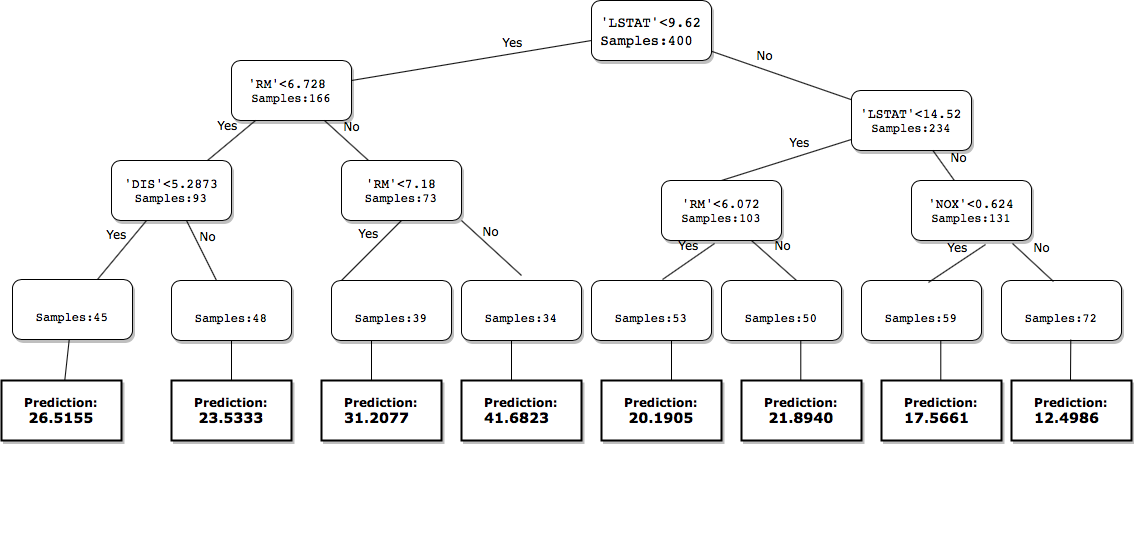

The diagram above was exported from draw.io. Its source (the exported page's mxGraphModel, read from the mxfile embedded in the PNG):
<mxGraphModel dx="946" dy="687" grid="1" gridSize="10" guides="1" tooltips="1" connect="1" arrows="1" fold="1" page="1" pageScale="1" pageWidth="1100" pageHeight="850" background="#ffffff" math="0" shadow="0" extFonts="monospace^https://fonts.googleapis.com/css?family=monospace">
  <root>
    <mxCell id="0" />
    <mxCell id="1" parent="0" />
    <mxCell id="62893188c0fa7362-1" value="&lt;pre style=&quot;box-sizing: border-box ; overflow: auto ; font-size: 14px ; padding: 1px 0px ; margin-top: 0px ; margin-bottom: 0px ; line-height: inherit ; word-break: break-all ; word-wrap: break-word ; background-color: transparent ; border: 0px ; border-top-left-radius: 0px ; border-top-right-radius: 0px ; border-bottom-right-radius: 0px ; border-bottom-left-radius: 0px ; vertical-align: baseline ; text-align: left&quot;&gt;'LSTAT'&amp;lt;9.62&lt;/pre&gt;&lt;pre style=&quot;box-sizing: border-box ; overflow: auto ; font-size: 14px ; padding: 1px 0px ; margin-top: 0px ; margin-bottom: 0px ; line-height: inherit ; word-break: break-all ; word-wrap: break-word ; background-color: transparent ; border: 0px ; border-top-left-radius: 0px ; border-top-right-radius: 0px ; border-bottom-right-radius: 0px ; border-bottom-left-radius: 0px ; vertical-align: baseline ; text-align: left&quot;&gt;Samples:400&lt;/pre&gt;" style="whiteSpace=wrap;html=1;rounded=1;shadow=1;labelBackgroundColor=none;strokeWidth=1;fontFamily=Verdana;fontSize=12;align=center;" parent="1" vertex="1">
      <mxGeometry x="600" y="50" width="120" height="60" as="geometry" />
    </mxCell>
    <mxCell id="62893188c0fa7362-2" value="&lt;span style=&quot;text-align: left ; background-color: transparent&quot;&gt;&lt;font&gt;&lt;font size=&quot;3&quot;&gt;'RM'&amp;lt;6.728&amp;nbsp;&lt;br&gt;&lt;/font&gt;&lt;/font&gt;&lt;/span&gt;Samples:166" style="whiteSpace=wrap;html=1;rounded=1;shadow=1;labelBackgroundColor=none;strokeWidth=1;fontFamily=monospace;fontSize=12;align=center;FType=g;" parent="1" vertex="1">
      <mxGeometry x="240" y="110" width="120" height="60" as="geometry" />
    </mxCell>
    <mxCell id="62893188c0fa7362-3" value="&lt;span style=&quot;font-family: monospace ; text-align: left ; background-color: transparent&quot;&gt;&lt;font size=&quot;3&quot;&gt;'LSTAT'&amp;lt;14.52&lt;br&gt;&lt;/font&gt;&lt;/span&gt;&lt;span style=&quot;font-family: monospace&quot;&gt;Samples:234&lt;/span&gt;" style="whiteSpace=wrap;html=1;rounded=1;shadow=1;labelBackgroundColor=none;strokeWidth=1;fontFamily=Verdana;fontSize=12;align=center;" parent="1" vertex="1">
      <mxGeometry x="860" y="140" width="120" height="60" as="geometry" />
    </mxCell>
    <mxCell id="62893188c0fa7362-4" value="No" style="rounded=0;html=1;labelBackgroundColor=none;startArrow=none;startFill=0;startSize=5;endArrow=none;endFill=0;endSize=5;jettySize=auto;orthogonalLoop=1;strokeWidth=1;fontFamily=Verdana;fontSize=12" parent="1" source="62893188c0fa7362-1" target="62893188c0fa7362-3" edge="1">
      <mxGeometry x="-0.3002" y="13" relative="1" as="geometry">
        <mxPoint as="offset" />
      </mxGeometry>
    </mxCell>
    <mxCell id="62893188c0fa7362-5" value="Yes" style="rounded=0;html=1;labelBackgroundColor=none;startArrow=none;startFill=0;startSize=5;endArrow=none;endFill=0;endSize=5;jettySize=auto;orthogonalLoop=1;strokeWidth=1;fontFamily=Verdana;fontSize=12" parent="1" source="62893188c0fa7362-1" target="62893188c0fa7362-2" edge="1">
      <mxGeometry x="-0.359" y="-11" relative="1" as="geometry">
        <mxPoint as="offset" />
      </mxGeometry>
    </mxCell>
    <mxCell id="62893188c0fa7362-8" value="&lt;span style=&quot;font-family: monospace ; text-align: left ; background-color: transparent&quot;&gt;&lt;font size=&quot;3&quot;&gt;'DIS'&amp;lt;5.2873&lt;br&gt;&lt;/font&gt;&lt;/span&gt;&lt;span style=&quot;font-family: monospace&quot;&gt;Samples:93&lt;/span&gt;" style="whiteSpace=wrap;html=1;rounded=1;shadow=1;labelBackgroundColor=none;strokeWidth=1;fontFamily=Verdana;fontSize=12;align=center;" parent="1" vertex="1">
      <mxGeometry x="120" y="210" width="120" height="60" as="geometry" />
    </mxCell>
    <mxCell id="62893188c0fa7362-9" value="&lt;span style=&quot;font-family: monospace ; text-align: left ; background-color: transparent&quot;&gt;&lt;font size=&quot;3&quot;&gt;'RM'&amp;lt;7.18&lt;br&gt;&lt;/font&gt;&lt;/span&gt;&lt;span style=&quot;font-family: monospace&quot;&gt;Samples:73&lt;/span&gt;" style="whiteSpace=wrap;html=1;rounded=1;shadow=1;labelBackgroundColor=none;strokeWidth=1;fontFamily=Verdana;fontSize=12;align=center;" parent="1" vertex="1">
      <mxGeometry x="350" y="210" width="120" height="60" as="geometry" />
    </mxCell>
    <mxCell id="62893188c0fa7362-12" value="&lt;span style=&quot;font-family: monospace ; text-align: left ; background-color: transparent&quot;&gt;&lt;font size=&quot;3&quot;&gt;&lt;br&gt;&lt;/font&gt;&lt;/span&gt;&lt;span style=&quot;font-family: monospace&quot;&gt;Samples:45&lt;/span&gt;" style="whiteSpace=wrap;html=1;rounded=1;shadow=1;labelBackgroundColor=none;strokeWidth=1;fontFamily=Verdana;fontSize=12;align=center;" parent="1" vertex="1">
      <mxGeometry x="21" y="329" width="120" height="60" as="geometry" />
    </mxCell>
    <mxCell id="62893188c0fa7362-13" value="&lt;span style=&quot;font-family: monospace ; text-align: left ; background-color: transparent&quot;&gt;&lt;font size=&quot;3&quot;&gt;&lt;br&gt;&lt;/font&gt;&lt;/span&gt;&lt;span style=&quot;font-family: monospace&quot;&gt;Samples:48&lt;/span&gt;" style="whiteSpace=wrap;html=1;rounded=1;shadow=1;labelBackgroundColor=none;strokeWidth=1;fontFamily=Verdana;fontSize=12;align=center;" parent="1" vertex="1">
      <mxGeometry x="180" y="330" width="120" height="60" as="geometry" />
    </mxCell>
    <mxCell id="62893188c0fa7362-14" value="Yes" style="rounded=0;html=1;labelBackgroundColor=none;startArrow=none;startFill=0;startSize=5;endArrow=none;endFill=0;endSize=5;jettySize=auto;orthogonalLoop=1;strokeWidth=1;fontFamily=Verdana;fontSize=12" parent="1" source="62893188c0fa7362-2" target="62893188c0fa7362-8" edge="1">
      <mxGeometry x="-0.2" y="-14" relative="1" as="geometry">
        <mxPoint as="offset" />
      </mxGeometry>
    </mxCell>
    <mxCell id="62893188c0fa7362-15" value="No" style="rounded=0;html=1;labelBackgroundColor=none;startArrow=none;startFill=0;startSize=5;endArrow=none;endFill=0;endSize=5;jettySize=auto;orthogonalLoop=1;strokeWidth=1;fontFamily=Verdana;fontSize=12" parent="1" source="62893188c0fa7362-2" target="62893188c0fa7362-9" edge="1">
      <mxGeometry x="-0.2" y="14" relative="1" as="geometry">
        <mxPoint as="offset" />
      </mxGeometry>
    </mxCell>
    <mxCell id="62893188c0fa7362-16" value="Yes" style="rounded=0;html=1;labelBackgroundColor=none;startArrow=none;startFill=0;startSize=5;endArrow=none;endFill=0;endSize=5;jettySize=auto;orthogonalLoop=1;strokeWidth=1;fontFamily=Verdana;fontSize=12;entryX=0.5;entryY=0;entryDx=0;entryDy=0;" parent="1" source="62893188c0fa7362-3" target="_PUwkWwc3b23jaUvj6H4-9" edge="1">
      <mxGeometry x="-0.2614" y="-13" relative="1" as="geometry">
        <mxPoint as="offset" />
        <mxPoint x="850" y="240" as="targetPoint" />
      </mxGeometry>
    </mxCell>
    <mxCell id="62893188c0fa7362-17" value="No" style="rounded=0;html=1;labelBackgroundColor=none;startArrow=none;startFill=0;startSize=5;endArrow=none;endFill=0;endSize=5;jettySize=auto;orthogonalLoop=1;strokeWidth=1;fontFamily=Verdana;fontSize=12" parent="1" source="62893188c0fa7362-3" edge="1">
      <mxGeometry x="-0.1294" y="17" relative="1" as="geometry">
        <mxPoint as="offset" />
        <mxPoint x="970" y="240" as="targetPoint" />
      </mxGeometry>
    </mxCell>
    <mxCell id="62893188c0fa7362-18" value="Yes" style="rounded=0;html=1;labelBackgroundColor=none;startArrow=none;startFill=0;startSize=5;endArrow=none;endFill=0;endSize=5;jettySize=auto;orthogonalLoop=1;strokeWidth=1;fontFamily=Verdana;fontSize=12" parent="1" source="62893188c0fa7362-8" target="62893188c0fa7362-12" edge="1">
      <mxGeometry x="-0.2168" y="-14" relative="1" as="geometry">
        <mxPoint as="offset" />
      </mxGeometry>
    </mxCell>
    <mxCell id="62893188c0fa7362-19" value="No" style="rounded=0;html=1;labelBackgroundColor=none;startArrow=none;startFill=0;startSize=5;endArrow=none;endFill=0;endSize=5;jettySize=auto;orthogonalLoop=1;strokeWidth=1;fontFamily=Verdana;fontSize=12" parent="1" source="62893188c0fa7362-8" target="62893188c0fa7362-13" edge="1">
      <mxGeometry x="-0.2842" y="12" relative="1" as="geometry">
        <mxPoint as="offset" />
      </mxGeometry>
    </mxCell>
    <mxCell id="62893188c0fa7362-20" value="&lt;b&gt;Prediction:&lt;br&gt;&lt;span style=&quot;font-size: 14px ; text-align: left ; background-color: transparent&quot;&gt;26.5155&lt;/span&gt;&lt;/b&gt;" style="whiteSpace=wrap;html=1;rounded=0;shadow=1;labelBackgroundColor=none;strokeWidth=2;fontFamily=Verdana;fontSize=12;align=center;" parent="1" vertex="1">
      <mxGeometry x="10" y="430" width="120" height="60" as="geometry" />
    </mxCell>
    <mxCell id="62893188c0fa7362-22" value="&lt;b&gt;Prediction:&lt;br&gt;&lt;span style=&quot;font-size: 14px ; text-align: left ; background-color: transparent&quot;&gt;23.5333&lt;/span&gt;&lt;/b&gt;" style="whiteSpace=wrap;html=1;rounded=0;shadow=1;labelBackgroundColor=none;strokeWidth=2;fontFamily=Verdana;fontSize=12;align=center;" parent="1" vertex="1">
      <mxGeometry x="180" y="430" width="120" height="60" as="geometry" />
    </mxCell>
    <mxCell id="62893188c0fa7362-24" value="" style="rounded=0;html=1;labelBackgroundColor=none;startArrow=none;startFill=0;startSize=5;endArrow=none;endFill=0;endSize=5;jettySize=auto;orthogonalLoop=1;strokeWidth=1;fontFamily=Verdana;fontSize=12" parent="1" source="62893188c0fa7362-12" target="62893188c0fa7362-20" edge="1">
      <mxGeometry x="0.1373" y="-16" relative="1" as="geometry">
        <mxPoint as="offset" />
      </mxGeometry>
    </mxCell>
    <mxCell id="62893188c0fa7362-26" value="" style="rounded=0;html=1;labelBackgroundColor=none;startArrow=none;startFill=0;startSize=5;endArrow=none;endFill=0;endSize=5;jettySize=auto;orthogonalLoop=1;strokeWidth=1;fontFamily=Verdana;fontSize=12" parent="1" source="62893188c0fa7362-13" target="62893188c0fa7362-22" edge="1">
      <mxGeometry x="0.0033" y="-12" relative="1" as="geometry">
        <mxPoint as="offset" />
      </mxGeometry>
    </mxCell>
    <mxCell id="_PUwkWwc3b23jaUvj6H4-3" value="&lt;span style=&quot;font-family: monospace ; text-align: left ; background-color: transparent&quot;&gt;&lt;font size=&quot;3&quot;&gt;&lt;br&gt;&lt;/font&gt;&lt;/span&gt;&lt;span style=&quot;font-family: monospace&quot;&gt;Samples:39&lt;/span&gt;" style="whiteSpace=wrap;html=1;rounded=1;shadow=1;labelBackgroundColor=none;strokeWidth=1;fontFamily=Verdana;fontSize=12;align=center;" parent="1" vertex="1">
      <mxGeometry x="340" y="330" width="120" height="60" as="geometry" />
    </mxCell>
    <mxCell id="_PUwkWwc3b23jaUvj6H4-4" value="Yes" style="rounded=0;html=1;labelBackgroundColor=none;startArrow=none;startFill=0;startSize=5;endArrow=none;endFill=0;endSize=5;jettySize=auto;orthogonalLoop=1;strokeWidth=1;fontFamily=Verdana;fontSize=12;exitX=0.5;exitY=1;exitDx=0;exitDy=0;" parent="1" source="62893188c0fa7362-9" edge="1">
      <mxGeometry x="-0.2168" y="-14" relative="1" as="geometry">
        <mxPoint as="offset" />
        <mxPoint x="426.04173913043473" y="275" as="sourcePoint" />
        <mxPoint x="349.99826086956523" y="330" as="targetPoint" />
        <Array as="points" />
      </mxGeometry>
    </mxCell>
    <mxCell id="_PUwkWwc3b23jaUvj6H4-7" value="&lt;span style=&quot;font-family: monospace ; text-align: left ; background-color: transparent&quot;&gt;&lt;font size=&quot;3&quot;&gt;&lt;br&gt;&lt;/font&gt;&lt;/span&gt;&lt;span style=&quot;font-family: monospace&quot;&gt;Samples:34&lt;/span&gt;" style="whiteSpace=wrap;html=1;rounded=1;shadow=1;labelBackgroundColor=none;strokeWidth=1;fontFamily=Verdana;fontSize=12;align=center;" parent="1" vertex="1">
      <mxGeometry x="470" y="330" width="120" height="60" as="geometry" />
    </mxCell>
    <mxCell id="_PUwkWwc3b23jaUvj6H4-8" value="No" style="rounded=0;html=1;labelBackgroundColor=none;startArrow=none;startFill=0;startSize=5;endArrow=none;endFill=0;endSize=5;jettySize=auto;orthogonalLoop=1;strokeWidth=1;fontFamily=Verdana;fontSize=12" parent="1" edge="1">
      <mxGeometry x="-0.2842" y="12" relative="1" as="geometry">
        <mxPoint as="offset" />
        <mxPoint x="469.995652173913" y="270" as="sourcePoint" />
        <mxPoint x="530" y="325" as="targetPoint" />
      </mxGeometry>
    </mxCell>
    <mxCell id="_PUwkWwc3b23jaUvj6H4-9" value="&lt;span style=&quot;font-family: monospace ; text-align: left ; background-color: transparent&quot;&gt;&lt;font size=&quot;3&quot;&gt;'RM'&amp;lt;6.072&lt;br&gt;&lt;/font&gt;&lt;/span&gt;&lt;span style=&quot;font-family: monospace&quot;&gt;Samples:103&lt;/span&gt;" style="whiteSpace=wrap;html=1;rounded=1;shadow=1;labelBackgroundColor=none;strokeWidth=1;fontFamily=Verdana;fontSize=12;align=center;" parent="1" vertex="1">
      <mxGeometry x="670" y="230" width="120" height="60" as="geometry" />
    </mxCell>
    <mxCell id="_PUwkWwc3b23jaUvj6H4-10" value="&lt;span style=&quot;font-family: monospace ; text-align: left ; background-color: transparent&quot;&gt;&lt;font size=&quot;3&quot;&gt;'NOX'&amp;lt;0.624&lt;br&gt;&lt;/font&gt;&lt;/span&gt;&lt;span style=&quot;font-family: monospace&quot;&gt;Samples:131&lt;/span&gt;" style="whiteSpace=wrap;html=1;rounded=1;shadow=1;labelBackgroundColor=none;strokeWidth=1;fontFamily=Verdana;fontSize=12;align=center;" parent="1" vertex="1">
      <mxGeometry x="920" y="230" width="120" height="60" as="geometry" />
    </mxCell>
    <mxCell id="_PUwkWwc3b23jaUvj6H4-11" value="&lt;span style=&quot;font-family: monospace ; text-align: left ; background-color: transparent&quot;&gt;&lt;font size=&quot;3&quot;&gt;&lt;br&gt;&lt;/font&gt;&lt;/span&gt;&lt;span style=&quot;font-family: monospace&quot;&gt;Samples:53&lt;/span&gt;" style="whiteSpace=wrap;html=1;rounded=1;shadow=1;labelBackgroundColor=none;strokeWidth=1;fontFamily=Verdana;fontSize=12;align=center;" parent="1" vertex="1">
      <mxGeometry x="600" y="330" width="120" height="60" as="geometry" />
    </mxCell>
    <mxCell id="_PUwkWwc3b23jaUvj6H4-12" value="&lt;span style=&quot;font-family: monospace ; text-align: left ; background-color: transparent&quot;&gt;&lt;font size=&quot;3&quot;&gt;&lt;br&gt;&lt;/font&gt;&lt;/span&gt;&lt;span style=&quot;font-family: monospace&quot;&gt;Samples:50&lt;/span&gt;" style="whiteSpace=wrap;html=1;rounded=1;shadow=1;labelBackgroundColor=none;strokeWidth=1;fontFamily=Verdana;fontSize=12;align=center;" parent="1" vertex="1">
      <mxGeometry x="730" y="330" width="120" height="60" as="geometry" />
    </mxCell>
    <mxCell id="_PUwkWwc3b23jaUvj6H4-13" value="&lt;span style=&quot;font-family: monospace ; text-align: left ; background-color: transparent&quot;&gt;&lt;font size=&quot;3&quot;&gt;&lt;br&gt;&lt;/font&gt;&lt;/span&gt;&lt;span style=&quot;font-family: monospace&quot;&gt;Samples:59&lt;/span&gt;" style="whiteSpace=wrap;html=1;rounded=1;shadow=1;labelBackgroundColor=none;strokeWidth=1;fontFamily=Verdana;fontSize=12;align=center;" parent="1" vertex="1">
      <mxGeometry x="870" y="330" width="120" height="60" as="geometry" />
    </mxCell>
    <mxCell id="_PUwkWwc3b23jaUvj6H4-14" value="&lt;span style=&quot;font-family: monospace ; text-align: left ; background-color: transparent&quot;&gt;&lt;font size=&quot;3&quot;&gt;&lt;br&gt;&lt;/font&gt;&lt;/span&gt;&lt;span style=&quot;font-family: monospace&quot;&gt;Samples:72&lt;/span&gt;" style="whiteSpace=wrap;html=1;rounded=1;shadow=1;labelBackgroundColor=none;strokeWidth=1;fontFamily=Verdana;fontSize=12;align=center;" parent="1" vertex="1">
      <mxGeometry x="1010" y="330" width="120" height="60" as="geometry" />
    </mxCell>
    <mxCell id="_PUwkWwc3b23jaUvj6H4-15" value="Yes" style="rounded=0;html=1;labelBackgroundColor=none;startArrow=none;startFill=0;startSize=5;endArrow=none;endFill=0;endSize=5;jettySize=auto;orthogonalLoop=1;strokeWidth=1;fontFamily=Verdana;fontSize=12;entryX=0.558;entryY=0.033;entryDx=0;entryDy=0;entryPerimeter=0;exitX=0.617;exitY=1.067;exitDx=0;exitDy=0;exitPerimeter=0;" parent="1" source="_PUwkWwc3b23jaUvj6H4-10" target="_PUwkWwc3b23jaUvj6H4-13" edge="1">
      <mxGeometry x="-0.2614" y="-13" relative="1" as="geometry">
        <mxPoint as="offset" />
        <mxPoint x="1000" y="289.9973684210526" as="sourcePoint" />
        <mxPoint x="870" y="331.05" as="targetPoint" />
      </mxGeometry>
    </mxCell>
    <mxCell id="_PUwkWwc3b23jaUvj6H4-16" value="Yes" style="rounded=0;html=1;labelBackgroundColor=none;startArrow=none;startFill=0;startSize=5;endArrow=none;endFill=0;endSize=5;jettySize=auto;orthogonalLoop=1;strokeWidth=1;fontFamily=Verdana;fontSize=12;entryX=0.592;entryY=-0.017;entryDx=0;entryDy=0;entryPerimeter=0;exitX=0.442;exitY=1.05;exitDx=0;exitDy=0;exitPerimeter=0;" parent="1" source="_PUwkWwc3b23jaUvj6H4-9" target="_PUwkWwc3b23jaUvj6H4-11" edge="1">
      <mxGeometry x="-0.2614" y="-13" relative="1" as="geometry">
        <mxPoint as="offset" />
        <mxPoint x="730" y="300" as="sourcePoint" />
        <mxPoint x="620" y="331.05" as="targetPoint" />
      </mxGeometry>
    </mxCell>
    <mxCell id="_PUwkWwc3b23jaUvj6H4-17" value="No" style="rounded=0;html=1;labelBackgroundColor=none;startArrow=none;startFill=0;startSize=5;endArrow=none;endFill=0;endSize=5;jettySize=auto;orthogonalLoop=1;strokeWidth=1;fontFamily=Verdana;fontSize=12;entryX=0.625;entryY=0;entryDx=0;entryDy=0;entryPerimeter=0;exitX=0.75;exitY=1;exitDx=0;exitDy=0;" parent="1" source="_PUwkWwc3b23jaUvj6H4-9" target="_PUwkWwc3b23jaUvj6H4-12" edge="1">
      <mxGeometry x="-0.1294" y="17" relative="1" as="geometry">
        <mxPoint as="offset" />
        <mxPoint x="780" y="310" as="sourcePoint" />
        <mxPoint x="940" y="300" as="targetPoint" />
      </mxGeometry>
    </mxCell>
    <mxCell id="_PUwkWwc3b23jaUvj6H4-18" value="No" style="rounded=0;html=1;labelBackgroundColor=none;startArrow=none;startFill=0;startSize=5;endArrow=none;endFill=0;endSize=5;jettySize=auto;orthogonalLoop=1;strokeWidth=1;fontFamily=Verdana;fontSize=12;entryX=0.433;entryY=0.017;entryDx=0;entryDy=0;entryPerimeter=0;exitX=0.842;exitY=1.05;exitDx=0;exitDy=0;exitPerimeter=0;" parent="1" source="_PUwkWwc3b23jaUvj6H4-10" target="_PUwkWwc3b23jaUvj6H4-14" edge="1">
      <mxGeometry x="-0.1294" y="17" relative="1" as="geometry">
        <mxPoint as="offset" />
        <mxPoint x="1000" y="290" as="sourcePoint" />
        <mxPoint x="1110" y="340" as="targetPoint" />
      </mxGeometry>
    </mxCell>
    <mxCell id="_PUwkWwc3b23jaUvj6H4-19" value="&lt;b&gt;Prediction:&lt;br&gt;&lt;div style=&quot;text-align: left&quot;&gt;&lt;span style=&quot;font-size: 14px&quot;&gt;31.2077&lt;/span&gt;&lt;/div&gt;&lt;/b&gt;" style="whiteSpace=wrap;html=1;rounded=0;shadow=1;labelBackgroundColor=none;strokeWidth=2;fontFamily=Verdana;fontSize=12;align=center;" parent="1" vertex="1">
      <mxGeometry x="330" y="430" width="120" height="60" as="geometry" />
    </mxCell>
    <mxCell id="_PUwkWwc3b23jaUvj6H4-20" value="&lt;b style=&quot;color: rgb(0 , 0 , 0) ; font-family: &amp;#34;verdana&amp;#34; ; font-style: normal ; letter-spacing: normal ; text-align: center ; text-indent: 0px ; text-transform: none ; word-spacing: 0px ; text-decoration: none&quot;&gt;Prediction:&lt;br&gt;&lt;div style=&quot;text-align: left&quot;&gt;&lt;b style=&quot;font-size: 14px&quot;&gt;41.6823&lt;/b&gt;&lt;/div&gt;&lt;/b&gt;" style="whiteSpace=wrap;html=1;rounded=0;shadow=1;labelBackgroundColor=none;strokeWidth=2;fontFamily=Verdana;fontSize=12;align=center;" parent="1" vertex="1">
      <mxGeometry x="470" y="430" width="120" height="60" as="geometry" />
    </mxCell>
    <mxCell id="_PUwkWwc3b23jaUvj6H4-21" value="&lt;b&gt;Prediction:&lt;br&gt;&lt;span style=&quot;font-size: 14px ; text-align: left ; background-color: transparent&quot;&gt;20.1905&lt;/span&gt;&lt;/b&gt;" style="whiteSpace=wrap;html=1;rounded=0;shadow=1;labelBackgroundColor=none;strokeWidth=2;fontFamily=Verdana;fontSize=12;align=center;" parent="1" vertex="1">
      <mxGeometry x="610" y="430" width="120" height="60" as="geometry" />
    </mxCell>
    <mxCell id="_PUwkWwc3b23jaUvj6H4-22" value="&lt;b&gt;Prediction:&lt;br&gt;&lt;span style=&quot;font-size: 14px ; text-align: left ; background-color: transparent&quot;&gt;21.8940&lt;/span&gt;&lt;/b&gt;" style="whiteSpace=wrap;html=1;rounded=0;shadow=1;labelBackgroundColor=none;strokeWidth=2;fontFamily=Verdana;fontSize=12;align=center;" parent="1" vertex="1">
      <mxGeometry x="750" y="430" width="120" height="60" as="geometry" />
    </mxCell>
    <mxCell id="_PUwkWwc3b23jaUvj6H4-23" value="&lt;b&gt;Prediction:&lt;br&gt;&lt;div style=&quot;text-align: left&quot;&gt;&lt;span style=&quot;font-size: 14px&quot;&gt;17.5661&lt;/span&gt;&lt;/div&gt;&lt;/b&gt;" style="whiteSpace=wrap;html=1;rounded=0;shadow=1;labelBackgroundColor=none;strokeWidth=2;fontFamily=Verdana;fontSize=12;align=center;" parent="1" vertex="1">
      <mxGeometry x="890" y="430" width="120" height="60" as="geometry" />
    </mxCell>
    <mxCell id="_PUwkWwc3b23jaUvj6H4-24" value="&lt;b&gt;Prediction:&lt;br&gt;&lt;div style=&quot;text-align: left&quot;&gt;&lt;b style=&quot;font-size: 14px&quot;&gt;12.4986&lt;/b&gt;&lt;/div&gt;&lt;/b&gt;" style="whiteSpace=wrap;html=1;rounded=0;shadow=1;labelBackgroundColor=none;strokeWidth=2;fontFamily=Verdana;fontSize=12;align=center;" parent="1" vertex="1">
      <mxGeometry x="1020" y="430" width="120" height="60" as="geometry" />
    </mxCell>
    <mxCell id="_PUwkWwc3b23jaUvj6H4-25" value="" style="rounded=0;html=1;labelBackgroundColor=none;startArrow=none;startFill=0;startSize=5;endArrow=none;endFill=0;endSize=5;jettySize=auto;orthogonalLoop=1;strokeWidth=1;fontFamily=Verdana;fontSize=12" parent="1" edge="1">
      <mxGeometry x="0.0033" y="-12" relative="1" as="geometry">
        <mxPoint as="offset" />
        <mxPoint x="380.0000000000002" y="390" as="sourcePoint" />
        <mxPoint x="380.0000000000002" y="430" as="targetPoint" />
      </mxGeometry>
    </mxCell>
    <mxCell id="_PUwkWwc3b23jaUvj6H4-26" value="" style="rounded=0;html=1;labelBackgroundColor=none;startArrow=none;startFill=0;startSize=5;endArrow=none;endFill=0;endSize=5;jettySize=auto;orthogonalLoop=1;strokeWidth=1;fontFamily=Verdana;fontSize=12" parent="1" edge="1">
      <mxGeometry x="0.0033" y="-12" relative="1" as="geometry">
        <mxPoint as="offset" />
        <mxPoint x="520.0000000000002" y="390" as="sourcePoint" />
        <mxPoint x="520.0000000000002" y="430" as="targetPoint" />
      </mxGeometry>
    </mxCell>
    <mxCell id="_PUwkWwc3b23jaUvj6H4-27" value="" style="rounded=0;html=1;labelBackgroundColor=none;startArrow=none;startFill=0;startSize=5;endArrow=none;endFill=0;endSize=5;jettySize=auto;orthogonalLoop=1;strokeWidth=1;fontFamily=Verdana;fontSize=12" parent="1" edge="1">
      <mxGeometry x="0.0033" y="-12" relative="1" as="geometry">
        <mxPoint as="offset" />
        <mxPoint x="809.2900000000002" y="390" as="sourcePoint" />
        <mxPoint x="809.2900000000002" y="430" as="targetPoint" />
      </mxGeometry>
    </mxCell>
    <mxCell id="_PUwkWwc3b23jaUvj6H4-28" value="" style="rounded=0;html=1;labelBackgroundColor=none;startArrow=none;startFill=0;startSize=5;endArrow=none;endFill=0;endSize=5;jettySize=auto;orthogonalLoop=1;strokeWidth=1;fontFamily=Verdana;fontSize=12" parent="1" edge="1">
      <mxGeometry x="0.0033" y="-12" relative="1" as="geometry">
        <mxPoint as="offset" />
        <mxPoint x="680.0000000000002" y="390" as="sourcePoint" />
        <mxPoint x="680.0000000000002" y="430" as="targetPoint" />
      </mxGeometry>
    </mxCell>
    <mxCell id="_PUwkWwc3b23jaUvj6H4-29" value="" style="rounded=0;html=1;labelBackgroundColor=none;startArrow=none;startFill=0;startSize=5;endArrow=none;endFill=0;endSize=5;jettySize=auto;orthogonalLoop=1;strokeWidth=1;fontFamily=Verdana;fontSize=12" parent="1" edge="1">
      <mxGeometry x="0.0033" y="-12" relative="1" as="geometry">
        <mxPoint as="offset" />
        <mxPoint x="949.2900000000002" y="390" as="sourcePoint" />
        <mxPoint x="949.2900000000002" y="430" as="targetPoint" />
      </mxGeometry>
    </mxCell>
    <mxCell id="_PUwkWwc3b23jaUvj6H4-30" value="" style="rounded=0;html=1;labelBackgroundColor=none;startArrow=none;startFill=0;startSize=5;endArrow=none;endFill=0;endSize=5;jettySize=auto;orthogonalLoop=1;strokeWidth=1;fontFamily=Verdana;fontSize=12" parent="1" edge="1">
      <mxGeometry x="0.0033" y="-12" relative="1" as="geometry">
        <mxPoint as="offset" />
        <mxPoint x="300.0000000000002" y="450" as="sourcePoint" />
        <mxPoint x="300.0000000000002" y="490" as="targetPoint" />
      </mxGeometry>
    </mxCell>
    <mxCell id="_PUwkWwc3b23jaUvj6H4-34" value="&lt;span style=&quot;color: rgba(0 , 0 , 0 , 0) ; font-family: monospace ; font-size: 0px&quot;&gt;%3CmxGraphModel%3E%3Croot%3E%3CmxCell%20id%3D%220%22%2F%3E%3CmxCell%20id%3D%221%22%20parent%3D%220%22%2F%3E%3CmxCell%20id%3D%222%22%20value%3D%22%22%20style%3D%22rounded%3D0%3Bhtml%3D1%3BlabelBackgroundColor%3Dnone%3BstartArrow%3Dnone%3BstartFill%3D0%3BstartSize%3D5%3BendArrow%3Dnone%3BendFill%3D0%3BendSize%3D5%3BjettySize%3Dauto%3BorthogonalLoop%3D1%3BstrokeWidth%3D1%3BfontFamily%3DVerdana%3BfontSize%3D12%22%20edge%3D%221%22%20parent%3D%221%22%3E%3CmxGeometry%20x%3D%220.0033%22%20y%3D%22-12%22%20relative%3D%221%22%20as%3D%22geometry%22%3E%3CmxPoint%20as%3D%22offset%22%2F%3E%3CmxPoint%20x%3D%22240.00000000000023%22%20y%3D%22390%22%20as%3D%22sourcePoint%22%2F%3E%3CmxPoint%20x%3D%22240.00000000000023%22%20y%3D%22430%22%20as%3D%22targetPoint%22%2F%3E%3C%2FmxGeometry%3E%3C%2FmxCell%3E%3C%2Froot%3E%3C%2FmxGraphModel%3E&lt;/span&gt;" style="text;html=1;align=center;verticalAlign=middle;resizable=0;points=[];autosize=1;" parent="1" vertex="1">
      <mxGeometry x="348" y="578" width="20" height="20" as="geometry" />
    </mxCell>
    <mxCell id="_PUwkWwc3b23jaUvj6H4-38" value="" style="rounded=0;html=1;labelBackgroundColor=none;startArrow=none;startFill=0;startSize=5;endArrow=none;endFill=0;endSize=5;jettySize=auto;orthogonalLoop=1;strokeWidth=1;fontFamily=Verdana;fontSize=12" parent="1" edge="1">
      <mxGeometry x="0.0033" y="-12" relative="1" as="geometry">
        <mxPoint as="offset" />
        <mxPoint x="1079.2900000000002" y="389" as="sourcePoint" />
        <mxPoint x="1079" y="430" as="targetPoint" />
      </mxGeometry>
    </mxCell>
  </root>
</mxGraphModel>